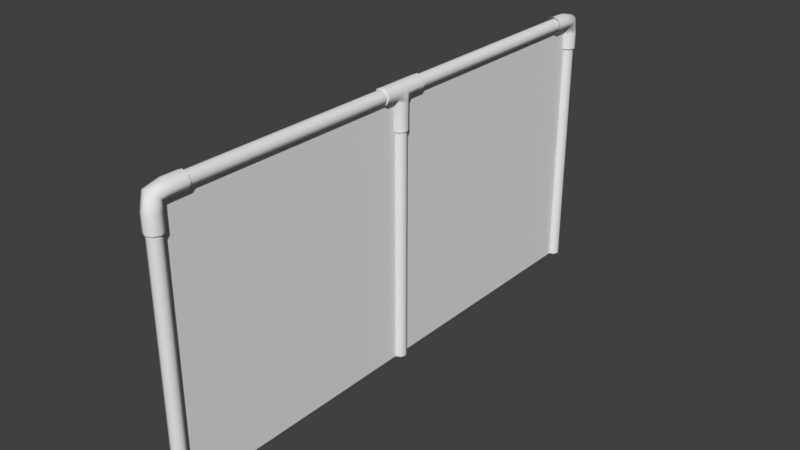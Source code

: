 # Source: fence.blend  (saved by Blender 2.79.0; exported with 4.5.12 LTS)
import bpy
from mathutils import Matrix  # noqa: F401  (used for matrix-valued properties, if any)

bpy.ops.wm.read_factory_settings(use_empty=True)
scene = bpy.context.scene
scene.name = 'Scene'

# ---- collections
col_collection_1 = bpy.data.collections.new('Collection 1'); scene.collection.children.link(col_collection_1)

# ---- world
world_world = bpy.data.worlds.new('World'); scene.world = world_world
world_world.color = (0.05088, 0.05088, 0.05088)
world_world.use_sun_shadow = False
world_world.sun_shadow_jitter_overblur = 0.0
world_world.cycles.sampling_method = 'MANUAL'

# ---- meshes
me_cylinder_011 = bpy.data.meshes.new('Cylinder.011')
me_cylinder_011.from_pydata([(0.0, 0.1247, -1.808), (-2.776e-17, 0.4433, -0.146), (0.08818, 0.08818, -1.808), (0.08818, 0.4433, 0.04264), (0.1247, -5.451e-09, -1.808), (0.1247, 0.4433, 0.4982), (0.08818, -0.08818, -1.808), (0.08818, 0.4433, 0.9537), (-1.09e-08, -0.1247, -1.808), (-1.09e-08, 0.4433, 1.142), (-0.08818, -0.08818, -1.808), (-0.08818, 0.4433, 0.9537), (-0.1247, 1.487e-09, -1.808), (-0.1247, 0.4433, 0.4982), (-0.08818, 0.08818, -1.808), (-0.08818, 0.4433, 0.04264), (0.0, 0.1247, -0.5608), (0.0, 0.1166, -0.1124), (0.0, 0.2019, -0.146), (0.08818, 0.2019, 0.04264), (0.08818, 0.09081, 0.02099), (0.08818, 0.08818, -0.5608), (0.1247, 0.2019, 0.4982), (0.1247, 0.02846, 0.3431), (0.1247, -5.451e-09, -0.5608), (0.08818, 0.2019, 0.9537), (0.08818, -0.03389, 0.6652), (0.08818, -0.08818, -0.5608), (-1.09e-08, 0.2019, 1.142), (-1.09e-08, -0.05971, 0.7986), (-1.09e-08, -0.1247, -0.5608), (-0.08818, 0.2019, 0.9537), (-0.08818, -0.03389, 0.6652), (-0.08818, -0.08818, -0.5608), (-0.1247, 0.2019, 0.4982), (-0.1247, 0.02846, 0.3431), (-0.1247, 1.487e-09, -0.5608), (-0.08818, 0.2019, 0.04264), (-0.08818, 0.09081, 0.02099), (-0.08818, 0.08818, -0.5608)], [], [(18, 1, 3, 19), (19, 3, 5, 22), (22, 5, 7, 25), (25, 7, 9, 28), (28, 9, 11, 31), (31, 11, 13, 34), (34, 13, 15, 37), (37, 15, 1, 18), (14, 39, 16, 0), (39, 38, 17, 16), (38, 37, 18, 17), (12, 36, 39, 14), (36, 35, 38, 39), (35, 34, 37, 38), (10, 33, 36, 12), (33, 32, 35, 36), (32, 31, 34, 35), (8, 30, 33, 10), (30, 29, 32, 33), (29, 28, 31, 32), (6, 27, 30, 8), (27, 26, 29, 30), (26, 25, 28, 29), (4, 24, 27, 6), (24, 23, 26, 27), (23, 22, 25, 26), (2, 21, 24, 4), (21, 20, 23, 24), (20, 19, 22, 23), (0, 16, 21, 2), (16, 17, 20, 21), (17, 18, 19, 20)])
me_cylinder_011.polygons.foreach_set('use_smooth', [True] * 32)
_uv = me_cylinder_011.uv_layers.new(name='UVMap')
_uv.uv.foreach_set('vector', [1.0, 0.75, 1.0, 1.0, 0.875, 1.0, 0.875, 0.75, 0.875, 0.75, 0.875, 1.0, 0.75, 1.0, 0.75, 0.75, 0.75, 0.75, 0.75, 1.0, 0.625, 1.0, 0.625, 0.75, 0.625, 0.75, 0.625, 1.0, 0.5, 1.0, 0.5, 0.75, 0.5, 0.75, 0.5, 1.0, 0.375, 1.0, 0.375, 0.75, 0.375, 0.75, 0.375, 1.0, 0.25, 1.0, 0.25, 0.75, 0.25, 0.75, 0.25, 1.0, 0.125, 1.0, 0.125, 0.75, 0.125, 0.75, 0.125, 1.0, 0.0, 1.0, 0.0, 0.75, 0.125, 0.0, 0.125, 0.25, 0.0, 0.25, 0.0, 0.0, 0.125, 0.25, 0.125, 0.5, 0.0, 0.5, 0.0, 0.25, 0.125, 0.5, 0.125, 0.75, 0.0, 0.75, 0.0, 0.5, 0.25, 0.0, 0.25, 0.25, 0.125, 0.25, 0.125, 0.0, 0.25, 0.25, 0.25, 0.5, 0.125, 0.5, 0.125, 0.25, 0.25, 0.5, 0.25, 0.75, 0.125, 0.75, 0.125, 0.5, 0.375, 0.0, 0.375, 0.25, 0.25, 0.25, 0.25, 0.0, 0.375, 0.25, 0.375, 0.5, 0.25, 0.5, 0.25, 0.25, 0.375, 0.5, 0.375, 0.75, 0.25, 0.75, 0.25, 0.5, 0.5, 0.0, 0.5, 0.25, 0.375, 0.25, 0.375, 0.0, 0.5, 0.25, 0.5, 0.5, 0.375, 0.5, 0.375, 0.25, 0.5, 0.5, 0.5, 0.75, 0.375, 0.75, 0.375, 0.5, 0.625, 0.0, 0.625, 0.25, 0.5, 0.25, 0.5, 0.0, 0.625, 0.25, 0.625, 0.5, 0.5, 0.5, 0.5, 0.25, 0.625, 0.5, 0.625, 0.75, 0.5, 0.75, 0.5, 0.5, 0.75, 0.0, 0.75, 0.25, 0.625, 0.25, 0.625, 0.0, 0.75, 0.25, 0.75, 0.5, 0.625, 0.5, 0.625, 0.25, 0.75, 0.5, 0.75, 0.75, 0.625, 0.75, 0.625, 0.5, 0.875, 0.0, 0.875, 0.25, 0.75, 0.25, 0.75, 0.0, 0.875, 0.25, 0.875, 0.5, 0.75, 0.5, 0.75, 0.25, 0.875, 0.5, 0.875, 0.75, 0.75, 0.75, 0.75, 0.5, 1.0, 0.0, 1.0, 0.25, 0.875, 0.25, 0.875, 0.0, 1.0, 0.25, 1.0, 0.5, 0.875, 0.5, 0.875, 0.25, 1.0, 0.5, 1.0, 0.75, 0.875, 0.75, 0.875, 0.5])
me_cylinder_011.use_remesh_preserve_volume = False
me_cylinder_011.use_remesh_preserve_attributes = False
me_cylinder_011.use_mirror_vertex_groups = False
me_cylinder_011.update()
me_cylinder_008 = bpy.data.meshes.new('Cylinder.008')
me_cylinder_008.from_pydata([(0.0, 0.1247, -1.808), (-2.776e-17, 0.4433, -0.146), (0.08818, 0.08818, -1.808), (0.08818, 0.4433, 0.04264), (0.1247, -5.451e-09, -1.808), (0.1247, 0.4433, 0.4982), (0.08818, -0.08818, -1.808), (0.08818, 0.4433, 0.9537), (-1.09e-08, -0.1247, -1.808), (-1.09e-08, 0.4433, 1.142), (-0.08818, -0.08818, -1.808), (-0.08818, 0.4433, 0.9537), (-0.1247, 1.487e-09, -1.808), (-0.1247, 0.4433, 0.4982), (-0.08818, 0.08818, -1.808), (-0.08818, 0.4433, 0.04264), (0.0, 0.1247, -0.5608), (0.0, 0.1166, -0.1124), (0.0, 0.2019, -0.146), (0.08818, 0.2019, 0.04264), (0.08818, 0.09081, 0.02099), (0.08818, 0.08818, -0.5608), (0.1247, 0.2019, 0.4982), (0.1247, 0.02846, 0.3431), (0.1247, -5.451e-09, -0.5608), (0.08818, 0.2019, 0.9537), (0.08818, -0.03389, 0.6652), (0.08818, -0.08818, -0.5608), (-1.09e-08, 0.2019, 1.142), (-1.09e-08, -0.05971, 0.7986), (-1.09e-08, -0.1247, -0.5608), (-0.08818, 0.2019, 0.9537), (-0.08818, -0.03389, 0.6652), (-0.08818, -0.08818, -0.5608), (-0.1247, 0.2019, 0.4982), (-0.1247, 0.02846, 0.3431), (-0.1247, 1.487e-09, -0.5608), (-0.08818, 0.2019, 0.04264), (-0.08818, 0.09081, 0.02099), (-0.08818, 0.08818, -0.5608)], [], [(18, 1, 3, 19), (19, 3, 5, 22), (22, 5, 7, 25), (25, 7, 9, 28), (28, 9, 11, 31), (31, 11, 13, 34), (34, 13, 15, 37), (37, 15, 1, 18), (14, 39, 16, 0), (39, 38, 17, 16), (38, 37, 18, 17), (12, 36, 39, 14), (36, 35, 38, 39), (35, 34, 37, 38), (10, 33, 36, 12), (33, 32, 35, 36), (32, 31, 34, 35), (8, 30, 33, 10), (30, 29, 32, 33), (29, 28, 31, 32), (6, 27, 30, 8), (27, 26, 29, 30), (26, 25, 28, 29), (4, 24, 27, 6), (24, 23, 26, 27), (23, 22, 25, 26), (2, 21, 24, 4), (21, 20, 23, 24), (20, 19, 22, 23), (0, 16, 21, 2), (16, 17, 20, 21), (17, 18, 19, 20)])
me_cylinder_008.polygons.foreach_set('use_smooth', [True] * 32)
_uv = me_cylinder_008.uv_layers.new(name='UVMap')
_uv.uv.foreach_set('vector', [1.0, 0.75, 1.0, 1.0, 0.875, 1.0, 0.875, 0.75, 0.875, 0.75, 0.875, 1.0, 0.75, 1.0, 0.75, 0.75, 0.75, 0.75, 0.75, 1.0, 0.625, 1.0, 0.625, 0.75, 0.625, 0.75, 0.625, 1.0, 0.5, 1.0, 0.5, 0.75, 0.5, 0.75, 0.5, 1.0, 0.375, 1.0, 0.375, 0.75, 0.375, 0.75, 0.375, 1.0, 0.25, 1.0, 0.25, 0.75, 0.25, 0.75, 0.25, 1.0, 0.125, 1.0, 0.125, 0.75, 0.125, 0.75, 0.125, 1.0, 0.0, 1.0, 0.0, 0.75, 0.125, 0.0, 0.125, 0.25, 0.0, 0.25, 0.0, 0.0, 0.125, 0.25, 0.125, 0.5, 0.0, 0.5, 0.0, 0.25, 0.125, 0.5, 0.125, 0.75, 0.0, 0.75, 0.0, 0.5, 0.25, 0.0, 0.25, 0.25, 0.125, 0.25, 0.125, 0.0, 0.25, 0.25, 0.25, 0.5, 0.125, 0.5, 0.125, 0.25, 0.25, 0.5, 0.25, 0.75, 0.125, 0.75, 0.125, 0.5, 0.375, 0.0, 0.375, 0.25, 0.25, 0.25, 0.25, 0.0, 0.375, 0.25, 0.375, 0.5, 0.25, 0.5, 0.25, 0.25, 0.375, 0.5, 0.375, 0.75, 0.25, 0.75, 0.25, 0.5, 0.5, 0.0, 0.5, 0.25, 0.375, 0.25, 0.375, 0.0, 0.5, 0.25, 0.5, 0.5, 0.375, 0.5, 0.375, 0.25, 0.5, 0.5, 0.5, 0.75, 0.375, 0.75, 0.375, 0.5, 0.625, 0.0, 0.625, 0.25, 0.5, 0.25, 0.5, 0.0, 0.625, 0.25, 0.625, 0.5, 0.5, 0.5, 0.5, 0.25, 0.625, 0.5, 0.625, 0.75, 0.5, 0.75, 0.5, 0.5, 0.75, 0.0, 0.75, 0.25, 0.625, 0.25, 0.625, 0.0, 0.75, 0.25, 0.75, 0.5, 0.625, 0.5, 0.625, 0.25, 0.75, 0.5, 0.75, 0.75, 0.625, 0.75, 0.625, 0.5, 0.875, 0.0, 0.875, 0.25, 0.75, 0.25, 0.75, 0.0, 0.875, 0.25, 0.875, 0.5, 0.75, 0.5, 0.75, 0.25, 0.875, 0.5, 0.875, 0.75, 0.75, 0.75, 0.75, 0.5, 1.0, 0.0, 1.0, 0.25, 0.875, 0.25, 0.875, 0.0, 1.0, 0.25, 1.0, 0.5, 0.875, 0.5, 0.875, 0.25, 1.0, 0.5, 1.0, 0.75, 0.875, 0.75, 0.875, 0.5])
me_cylinder_008.use_remesh_preserve_volume = False
me_cylinder_008.use_remesh_preserve_attributes = False
me_cylinder_008.use_mirror_vertex_groups = False
me_cylinder_008.update()
me_cylinder_005 = bpy.data.meshes.new('Cylinder.005')
me_cylinder_005.from_pydata([(0.0, 0.08869, -2.0), (1.828e-19, 0.09918, -1.99), (1.828e-19, 0.09918, 1.99), (4.657e-10, 0.08869, 2.0), (0.07071, 0.06989, -1.99), (0.0633, 0.06247, -2.0), (0.0633, 0.06247, 2.0), (0.07071, 0.06989, 1.99), (0.1, -0.000823, -1.99), (0.08951, -0.000823, -2.0), (0.08951, -0.000823, 2.0), (0.1, -0.000823, 1.99), (0.0633, -0.06412, -2.0), (0.07071, -0.07153, -1.99), (0.0633, -0.06412, 2.0), (0.07071, -0.07153, 1.99), (-6.752e-09, -0.09034, -2.0), (-8.742e-09, -0.1008, -1.99), (-6.519e-09, -0.09034, 2.0), (-8.742e-09, -0.1008, 1.99), (-0.0633, -0.06412, -2.0), (-0.07071, -0.07153, -1.99), (-0.0633, -0.06412, 2.0), (-0.07071, -0.07153, 1.99), (-0.1, -0.000823, -1.99), (-0.08951, -0.000823, -2.0), (-0.08951, -0.000823, 2.0), (-0.1, -0.000823, 1.99), (-0.07071, 0.06989, -1.99), (-0.0633, 0.06247, -2.0), (-0.0633, 0.06247, 2.0), (-0.07071, 0.06989, 1.99), (0.0, -0.4604, -0.6584), (1.223e-16, -0.4508, -0.6876), (0.06112, -0.4604, -0.4843), (0.07071, -0.4508, -0.4862), (0.0903, -0.4604, -1.517e-06), (0.1, -0.4508, -1.485e-06), (0.06112, -0.4604, 0.4843), (0.07071, -0.4508, 0.4862), (-4.657e-09, -0.4604, 0.6584), (-8.742e-09, -0.4508, 0.6876), (-0.06112, -0.4604, 0.4843), (-0.07071, -0.4508, 0.4862), (-0.0903, -0.4604, -1.556e-06), (-0.1, -0.4508, -1.523e-06), (-0.06112, -0.4604, -0.4843), (-0.07071, -0.4508, -0.4862)], [], [(5, 0, 1, 4), (3, 6, 7, 2), (9, 5, 4, 8), (6, 10, 11, 7), (12, 9, 8, 13), (10, 14, 15, 11), (16, 12, 13, 17), (14, 18, 19, 15), (20, 16, 17, 21), (18, 22, 23, 19), (25, 20, 21, 24), (22, 26, 27, 23), (29, 25, 24, 28), (26, 30, 31, 27), (0, 29, 28, 1), (30, 3, 2, 31), (34, 32, 33, 35), (36, 34, 35, 37), (38, 36, 37, 39), (40, 38, 39, 41), (42, 40, 41, 43), (44, 42, 43, 45), (46, 44, 45, 47), (32, 46, 47, 33)])
me_cylinder_005.polygons.foreach_set('use_smooth', [True] * 24)
_uv = me_cylinder_005.uv_layers.new(name='UVMap')
_uv.uv.foreach_set('vector', [0.1418, 0.3413, 0.1599, 0.3412, 0.1603, 0.342, 0.1412, 0.342, 0.161, 0.6587, 0.1429, 0.6588, 0.1411, 0.658, 0.1602, 0.658, 0.124, 0.3413, 0.1418, 0.3413, 0.1412, 0.342, 0.1221, 0.342, 0.1429, 0.6588, 0.1257, 0.6588, 0.1221, 0.658, 0.1411, 0.658, 0.1079, 0.3412, 0.124, 0.3413, 0.1221, 0.342, 0.1044, 0.342, 0.1257, 0.6588, 0.1181, 0.6588, 0.1045, 0.658, 0.1221, 0.658, 0.1003, 0.3412, 0.1079, 0.3412, 0.1044, 0.342, 0.08676, 0.342, 0.1181, 0.6588, 0.2201, 0.6588, 0.2336, 0.6588, 0.1046, 0.6588, 0.2028, 0.3412, 0.1003, 0.3412, 0.08678, 0.3412, 0.2164, 0.3412, 0.2201, 0.6588, 0.2127, 0.6588, 0.2161, 0.658, 0.2336, 0.658, 0.1952, 0.3412, 0.2028, 0.3412, 0.2165, 0.342, 0.1987, 0.342, 0.2127, 0.6588, 0.1966, 0.6587, 0.1985, 0.658, 0.2161, 0.658, 0.1778, 0.3412, 0.1952, 0.3412, 0.1987, 0.342, 0.1796, 0.342, 0.1966, 0.6587, 0.179, 0.6587, 0.1796, 0.658, 0.1985, 0.658, 0.1599, 0.3412, 0.1778, 0.3412, 0.1796, 0.342, 0.1605, 0.342, 0.179, 0.6587, 0.161, 0.6587, 0.1605, 0.658, 0.1796, 0.658, 0.03374, 0.4655, 0.298, 0.4519, 0.3205, 0.4496, 0.007323, 0.4654, 0.02747, 0.5008, 0.03374, 0.4655, 0.009713, 0.4653, 0.01575, 0.5008, 0.02569, 0.5361, 0.02747, 0.5008, 0.01575, 0.5008, 0.01276, 0.5363, 0.02661, 0.5492, 0.02569, 0.5361, 0.01276, 0.5363, 0.006973, 0.5515, 0.2846, 0.5363, 0.02661, 0.5492, 0.0048, 0.5514, 0.3104, 0.5365, 0.2933, 0.501, 0.2846, 0.5363, 0.3081, 0.5366, 0.305, 0.5011, 0.2978, 0.4657, 0.2933, 0.501, 0.305, 0.5011, 0.3109, 0.4655, 0.298, 0.4519, 0.2978, 0.4657, 0.3109, 0.4655, 0.3182, 0.4495])
me_cylinder_005.use_remesh_preserve_volume = False
me_cylinder_005.use_remesh_preserve_attributes = False
me_cylinder_005.use_mirror_vertex_groups = False
me_cylinder_005.update()
me_cylinder_006 = bpy.data.meshes.new('Cylinder.006')
me_cylinder_006.from_pydata([(4.829e-17, -0.1175, -0.6876), (0.07071, -0.1175, -0.4862), (0.1, -0.1175, -3.647e-07), (0.07071, -0.1175, 0.4862), (-8.742e-09, -0.1175, 0.6876), (-0.07071, -0.1175, 0.4862), (-0.1, -0.1175, -4.03e-07), (-0.07071, -0.1175, -0.4862), (0.1, -0.000823, -2.766e-09), (0.07071, -0.07153, 0.6776), (0.07071, -0.07153, -0.6776), (-8.742e-09, -0.1008, 0.6776), (-8.742e-09, -0.1008, -0.6776), (-0.07071, -0.07153, 0.6776), (-0.07071, -0.07153, -0.6776), (-0.1, -0.000823, -2.766e-09), (0.0, 0.08869, -2.0), (1.828e-19, 0.09918, -1.99), (1.828e-19, 0.09918, 1.99), (4.657e-10, 0.08869, 2.0), (0.07071, 0.06989, -1.99), (0.0633, 0.06247, -2.0), (0.0633, 0.06247, 2.0), (0.07071, 0.06989, 1.99), (0.1, -0.000823, -1.99), (0.08951, -0.000823, -2.0), (0.08951, -0.000823, 2.0), (0.1, -0.000823, 1.99), (0.0633, -0.06412, -2.0), (0.07071, -0.07153, -1.99), (0.0633, -0.06412, 2.0), (0.07071, -0.07153, 1.99), (-6.752e-09, -0.09034, -2.0), (-8.742e-09, -0.1008, -1.99), (-6.519e-09, -0.09034, 2.0), (-8.742e-09, -0.1008, 1.99), (-0.0633, -0.06412, -2.0), (-0.07071, -0.07153, -1.99), (-0.0633, -0.06412, 2.0), (-0.07071, -0.07153, 1.99), (-0.1, -0.000823, -1.99), (-0.08951, -0.000823, -2.0), (-0.08951, -0.000823, 2.0), (-0.1, -0.000823, 1.99), (-0.07071, 0.06989, -1.99), (-0.0633, 0.06247, -2.0), (-0.0633, 0.06247, 2.0), (-0.07071, 0.06989, 1.99), (0.0, -0.4604, -0.6584), (1.223e-16, -0.4508, -0.6876), (0.06112, -0.4604, -0.4843), (0.07071, -0.4508, -0.4862), (0.0903, -0.4604, -1.517e-06), (0.1, -0.4508, -1.485e-06), (0.06112, -0.4604, 0.4843), (0.07071, -0.4508, 0.4862), (-4.657e-09, -0.4604, 0.6584), (-8.742e-09, -0.4508, 0.6876), (-0.06112, -0.4604, 0.4843), (-0.07071, -0.4508, 0.4862), (-0.0903, -0.4604, -1.556e-06), (-0.1, -0.4508, -1.523e-06), (-0.06112, -0.4604, -0.4843), (-0.07071, -0.4508, -0.4862)], [], [(24, 8, 10, 29), (7, 14, 12, 0), (29, 10, 12, 33), (33, 12, 14, 37), (37, 14, 15, 40), (47, 44, 40, 15, 43), (50, 52, 54, 56, 58, 60, 62, 48), (63, 7, 0, 49), (53, 2, 3, 55), (55, 3, 4, 57), (57, 4, 5, 59), (59, 5, 6, 61), (61, 6, 7, 63), (51, 1, 2, 53), (17, 18, 23, 20), (6, 15, 14, 7), (13, 39, 43, 15), (2, 8, 9, 3), (11, 35, 39, 13), (1, 10, 8, 2), (9, 31, 35, 11), (3, 9, 11, 4), (8, 27, 31, 9), (5, 13, 15, 6), (4, 11, 13, 5), (0, 12, 10, 1), (19, 46, 42, 38, 34, 30, 26, 22), (44, 47, 18, 17), (20, 23, 27, 8, 24), (49, 0, 1, 51), (21, 25, 28, 32, 36, 41, 45, 16)])
me_cylinder_006.polygons.foreach_set('use_smooth', [True] * 31)
_uv = me_cylinder_006.uv_layers.new(name='UVMap')
_uv.uv.foreach_set('vector', [0.1221, 0.342, 0.122, 0.5006, 0.1026, 0.4458, 0.1044, 0.342, 0.2288, 0.4625, 0.2182, 0.4462, 0.2371, 0.4448, 0.2395, 0.446, 0.1044, 0.342, 0.1026, 0.4458, 0.08363, 0.4444, 0.08676, 0.342, 0.2353, 0.342, 0.2371, 0.4448, 0.2182, 0.4462, 0.2165, 0.342, 0.2165, 0.342, 0.2182, 0.4462, 0.1988, 0.5009, 0.1987, 0.342, 0.1796, 0.658, 0.1796, 0.342, 0.1987, 0.342, 0.1988, 0.5009, 0.1985, 0.658, 0.5358, 0.3442, 0.496, 0.327, 0.4557, 0.343, 0.4408, 0.3776, 0.4547, 0.4125, 0.4945, 0.4297, 0.5348, 0.4136, 0.5497, 0.3791, 0.3109, 0.4655, 0.2288, 0.4625, 0.2395, 0.446, 0.3182, 0.4495, 0.01575, 0.5008, 0.09404, 0.5006, 0.0923, 0.5385, 0.01276, 0.5363, 0.01276, 0.5363, 0.0923, 0.5385, 0.08172, 0.5548, 0.006973, 0.5515, 0.314, 0.5518, 0.2391, 0.5551, 0.2284, 0.5388, 0.3081, 0.5366, 0.3081, 0.5366, 0.2284, 0.5388, 0.2267, 0.5009, 0.305, 0.5011, 0.305, 0.5011, 0.2267, 0.5009, 0.2288, 0.4625, 0.3109, 0.4655, 0.009713, 0.4653, 0.09192, 0.4622, 0.09404, 0.5006, 0.01575, 0.5008, 0.1603, 0.342, 0.1602, 0.658, 0.1411, 0.658, 0.1412, 0.342, 0.2267, 0.5009, 0.1988, 0.5009, 0.2182, 0.4462, 0.2288, 0.4625, 0.2179, 0.5549, 0.2161, 0.658, 0.1985, 0.658, 0.1988, 0.5009, 0.09404, 0.5006, 0.122, 0.5006, 0.1028, 0.5546, 0.0923, 0.5385, 0.2367, 0.5563, 0.2336, 0.658, 0.2161, 0.658, 0.2179, 0.5549, 0.09192, 0.4622, 0.1026, 0.4458, 0.122, 0.5006, 0.09404, 0.5006, 0.1028, 0.5546, 0.1045, 0.658, 0.08579, 0.658, 0.08409, 0.5559, 0.0923, 0.5385, 0.1028, 0.5546, 0.08409, 0.5559, 0.08172, 0.5548, 0.122, 0.5006, 0.1221, 0.658, 0.1045, 0.658, 0.1028, 0.5546, 0.2284, 0.5388, 0.2179, 0.5549, 0.1988, 0.5009, 0.2267, 0.5009, 0.2391, 0.5551, 0.2367, 0.5563, 0.2179, 0.5549, 0.2284, 0.5388, 0.0812, 0.4456, 0.08363, 0.4444, 0.1026, 0.4458, 0.09192, 0.4622, 0.1742, 0.1259, 0.1373, 0.08903, 0.1373, 0.03692, 0.1742, 6.22e-05, 0.2263, 6.219e-05, 0.2631, 0.03692, 0.2631, 0.08903, 0.2263, 0.1259, 0.1796, 0.342, 0.1796, 0.658, 0.1605, 0.658, 0.1605, 0.342, 0.1412, 0.342, 0.1411, 0.658, 0.1221, 0.658, 0.122, 0.5006, 0.1221, 0.342, 0.002371, 0.4492, 0.0812, 0.4456, 0.09192, 0.4622, 0.009713, 0.4653, 0.2631, 0.1629, 0.2631, 0.215, 0.2263, 0.2518, 0.1742, 0.2518, 0.1373, 0.215, 0.1373, 0.1629, 0.1742, 0.126, 0.2263, 0.126])
me_cylinder_006.use_remesh_preserve_volume = False
me_cylinder_006.use_remesh_preserve_attributes = False
me_cylinder_006.use_mirror_vertex_groups = False
me_cylinder_006.update()
me_cylinder_001 = bpy.data.meshes.new('Cylinder.001')
me_cylinder_001.from_pydata([(0.0, 0.1, -2.0), (0.0, 0.1, 1.626), (0.07071, 0.07071, -2.0), (0.07071, 0.07071, 1.626), (0.1, -4.371e-09, -2.0), (0.1, -4.371e-09, 1.626), (0.07071, -0.07071, -2.0), (0.07071, -0.07071, 1.626), (-8.742e-09, -0.1, -2.0), (-8.742e-09, -0.1, 1.626), (-0.07071, -0.07071, -2.0), (-0.07071, -0.07071, 1.626), (-0.1, 1.192e-09, -2.0), (-0.1, 1.192e-09, 1.626), (-0.07071, 0.07071, -2.0), (-0.07071, 0.07071, 1.626), (9.104e-16, -7.745, 1.9), (-8.66e-16, -0.3015, 1.9), (0.07071, -7.745, 1.929), (0.07071, -0.3015, 1.929), (0.1, -7.745, 2.0), (0.1, -0.3015, 2.0), (0.07071, -7.745, 2.071), (0.07071, -0.3015, 2.071), (-8.742e-09, -7.745, 2.1), (-8.742e-09, -0.3015, 2.1), (-0.07071, -7.745, 2.071), (-0.07071, -0.3015, 2.071), (-0.1, -7.745, 2.0), (-0.1, -0.3015, 2.0), (-0.07071, -7.745, 1.929), (-0.07071, -0.3015, 1.929), (0.0, -7.9, -2.0), (0.0, -7.9, 1.661), (0.07071, -7.929, -2.0), (0.07071, -7.929, 1.661), (0.1, -8.0, -2.0), (0.1, -8.0, 1.661), (0.07071, -8.071, -2.0), (0.07071, -8.071, 1.661), (-8.742e-09, -8.1, -2.0), (-8.742e-09, -8.1, 1.661), (-0.07071, -8.071, -2.0), (-0.07071, -8.071, 1.661), (-0.1, -8.0, -2.0), (-0.1, -8.0, 1.661), (-0.07071, -7.929, -2.0), (-0.07071, -7.929, 1.661), (0.0, -3.9, -2.0), (0.0, -3.9, 2.0), (0.07071, -3.929, -2.0), (0.07071, -3.929, 2.0), (0.1, -4.0, -2.0), (0.1, -4.0, 2.0), (0.07071, -4.071, -2.0), (0.07071, -4.071, 2.0), (-8.742e-09, -4.1, -2.0), (-8.742e-09, -4.1, 2.0), (-0.07071, -4.071, -2.0), (-0.07071, -4.071, 2.0), (-0.1, -4.0, -2.0), (-0.1, -4.0, 2.0), (-0.07071, -3.929, -2.0), (-0.07071, -3.929, 2.0)], [], [(0, 1, 3, 2), (2, 3, 5, 4), (4, 5, 7, 6), (6, 7, 9, 8), (8, 9, 11, 10), (10, 11, 13, 12), (12, 13, 15, 14), (14, 15, 1, 0), (16, 17, 19, 18), (18, 19, 21, 20), (20, 21, 23, 22), (22, 23, 25, 24), (24, 25, 27, 26), (26, 27, 29, 28), (28, 29, 31, 30), (30, 31, 17, 16), (32, 33, 35, 34), (34, 35, 37, 36), (36, 37, 39, 38), (38, 39, 41, 40), (40, 41, 43, 42), (42, 43, 45, 44), (44, 45, 47, 46), (46, 47, 33, 32), (48, 49, 51, 50), (50, 51, 53, 52), (52, 53, 55, 54), (54, 55, 57, 56), (56, 57, 59, 58), (58, 59, 61, 60), (60, 61, 63, 62), (62, 63, 49, 48)])
me_cylinder_001.polygons.foreach_set('use_smooth', [True] * 32)
_uv = me_cylinder_001.uv_layers.new(name='UVMap')
_uv.uv.foreach_set('vector', [1.0, 0.0, 1.0, 1.0, 0.875, 1.0, 0.875, 0.0, 0.875, 0.0, 0.875, 1.0, 0.75, 1.0, 0.75, 0.0, 0.75, 0.0, 0.75, 1.0, 0.625, 1.0, 0.625, 0.0, 0.625, 0.0, 0.625, 1.0, 0.5, 1.0, 0.5, 0.0, 0.5, 0.0, 0.5, 1.0, 0.375, 1.0, 0.375, 0.0, 0.375, 0.0, 0.375, 1.0, 0.25, 1.0, 0.25, 0.0, 0.25, 0.0, 0.25, 1.0, 0.125, 1.0, 0.125, 0.0, 0.125, 0.0, 0.125, 1.0, 0.0, 1.0, 0.0, 0.0, 1.0, 0.0, 1.0, 1.0, 0.875, 1.0, 0.875, 0.0, 0.875, 0.0, 0.875, 1.0, 0.75, 1.0, 0.75, 0.0, 0.75, 0.0, 0.75, 1.0, 0.625, 1.0, 0.625, 0.0, 0.625, 0.0, 0.625, 1.0, 0.5, 1.0, 0.5, 0.0, 0.5, 0.0, 0.5, 1.0, 0.375, 1.0, 0.375, 0.0, 0.375, 0.0, 0.375, 1.0, 0.25, 1.0, 0.25, 0.0, 0.25, 0.0, 0.25, 1.0, 0.125, 1.0, 0.125, 0.0, 0.125, 0.0, 0.125, 1.0, 0.0, 1.0, 0.0, 0.0, 1.0, 0.0, 1.0, 1.0, 0.875, 1.0, 0.875, 0.0, 0.875, 0.0, 0.875, 1.0, 0.75, 1.0, 0.75, 0.0, 0.75, 0.0, 0.75, 1.0, 0.625, 1.0, 0.625, 0.0, 0.625, 0.0, 0.625, 1.0, 0.5, 1.0, 0.5, 0.0, 0.5, 0.0, 0.5, 1.0, 0.375, 1.0, 0.375, 0.0, 0.375, 0.0, 0.375, 1.0, 0.25, 1.0, 0.25, 0.0, 0.25, 0.0, 0.25, 1.0, 0.125, 1.0, 0.125, 0.0, 0.125, 0.0, 0.125, 1.0, 0.0, 1.0, 0.0, 0.0, 1.0, 0.0, 1.0, 1.0, 0.875, 1.0, 0.875, 0.0, 0.875, 0.0, 0.875, 1.0, 0.75, 1.0, 0.75, 0.0, 0.75, 0.0, 0.75, 1.0, 0.625, 1.0, 0.625, 0.0, 0.625, 0.0, 0.625, 1.0, 0.5, 1.0, 0.5, 0.0, 0.5, 0.0, 0.5, 1.0, 0.375, 1.0, 0.375, 0.0, 0.375, 0.0, 0.375, 1.0, 0.25, 1.0, 0.25, 0.0, 0.25, 0.0, 0.25, 1.0, 0.125, 1.0, 0.125, 0.0, 0.125, 0.0, 0.125, 1.0, 0.0, 1.0, 0.0, 0.0])
me_cylinder_001.use_remesh_preserve_volume = False
me_cylinder_001.use_remesh_preserve_attributes = False
me_cylinder_001.use_mirror_vertex_groups = False
me_cylinder_001.update()
me_plane = bpy.data.meshes.new('Plane')
me_plane.from_pydata([(-2.0, -2.0, 0.0), (2.0, -2.0, 0.0), (-2.0, 2.0, 0.0), (2.0, 2.0, 0.0)], [], [(0, 1, 3, 2)])
me_plane.polygons.foreach_set('use_smooth', [True] * 1)
_uv = me_plane.uv_layers.new(name='UVMap')
_uv.uv.foreach_set('vector', [0.0, 0.0, 1.0, 0.0, 1.0, 1.0, 0.0, 1.0])
me_plane.use_remesh_preserve_volume = False
me_plane.use_remesh_preserve_attributes = False
me_plane.use_mirror_vertex_groups = False
me_plane.update()

# ---- objects
ob_cylinder_007 = bpy.data.objects.new('Cylinder.007', me_cylinder_011)
ob_cylinder_004 = bpy.data.objects.new('Cylinder.004', me_cylinder_008)
ob_cylinder_005 = bpy.data.objects.new('Cylinder.005', me_cylinder_005)
ob_cylinder_006 = bpy.data.objects.new('Cylinder.006', me_cylinder_006)
ob_cylinder_001 = bpy.data.objects.new('Cylinder.001', me_cylinder_001)
ob_plane = bpy.data.objects.new('Plane', me_plane)

# ---- transforms, parenting, visibility, modifiers, constraints
ob_cylinder_007.location = (0.0, 4.0, 3.905)
ob_cylinder_007.rotation_euler = (0.0, -0.0, 3.142)
ob_cylinder_007.scale = (1.0, 1.0, 0.1936)
ob_cylinder_007.lineart.crease_threshold = 0.0
ob_cylinder_004.location = (0.0, -4.0, 3.905)
ob_cylinder_004.scale = (1.0, 1.0, 0.1936)
ob_cylinder_004.lineart.crease_threshold = 0.0
ob_cylinder_005.location = (0.0, 0.0, 4.0)
ob_cylinder_005.rotation_euler = (-4.712, 2.22e-16, 2.22e-16)
ob_cylinder_005.scale = (1.214, 1.214, 0.1766)
ob_cylinder_005.lineart.crease_threshold = 0.0
ob_cylinder_006.location = (0.0, 0.0, 4.0)
ob_cylinder_006.rotation_euler = (-4.712, 2.22e-16, 2.22e-16)
ob_cylinder_006.scale = (1.214, 1.214, 0.1766)
ob_cylinder_006.lineart.crease_threshold = 0.0
ob_cylinder_001.location = (0.0, 4.0, 2.0)
ob_cylinder_001.lineart.crease_threshold = 0.0
ob_plane.location = (0.0, 0.0, 2.0)
ob_plane.rotation_euler = (1.571, -0.0, 1.571)
ob_plane.scale = (2.0, 1.0, 1.0)
ob_plane.lineart.crease_threshold = 0.0

# ---- collection membership
col_collection_1.objects.link(ob_cylinder_007)
col_collection_1.objects.link(ob_cylinder_004)
col_collection_1.objects.link(ob_cylinder_005)
col_collection_1.objects.link(ob_cylinder_006)
col_collection_1.objects.link(ob_cylinder_001)
col_collection_1.objects.link(ob_plane)

# ---- scene / render settings (as saved in the file)
scene.frame_start = 1; scene.frame_end = 250; scene.frame_set(0)
scene.render.engine = 'BLENDER_EEVEE_NEXT'
scene.render.resolution_percentage = 50
scene.render.dither_intensity = 0.0
scene.cycles.use_denoising = False
scene.cycles.samples = 128
scene.cycles.sampling_pattern = 'TABULATED_SOBOL'
scene.cycles.use_adaptive_sampling = False
scene.cycles.use_light_tree = False
scene.cycles.blur_glossy = 0.0
scene.cycles.sample_clamp_indirect = 0.0
scene.view_settings.view_transform = 'Standard'
bpy.context.view_layer.update()

# ---- added for rendering (the .blend has no active camera and no usable light): camera, sun
cam_auto = bpy.data.cameras.new('AutoCamera')
cam_auto.lens = 50.0
cam_auto.sensor_width = 36.0
cam_auto.clip_end = 1000.0
ob_auto_camera = bpy.data.objects.new('AutoCamera', cam_auto)
scene.collection.objects.link(ob_auto_camera)
ob_auto_camera.location = (8.53721, -10.2447, 8.89289)
ob_auto_camera.rotation_euler = (1.09748, -7.21219e-08, 0.694738)
scene.camera = ob_auto_camera
light_auto_sun = bpy.data.lights.new('AutoSun', 'SUN')
light_auto_sun.energy = 3.0
light_auto_sun.angle = 0.0523599
ob_auto_sun = bpy.data.objects.new('AutoSun', light_auto_sun)
scene.collection.objects.link(ob_auto_sun)
ob_auto_sun.rotation_euler = (0.872665, 0.174533, 0.523599)
bpy.context.view_layer.update()
